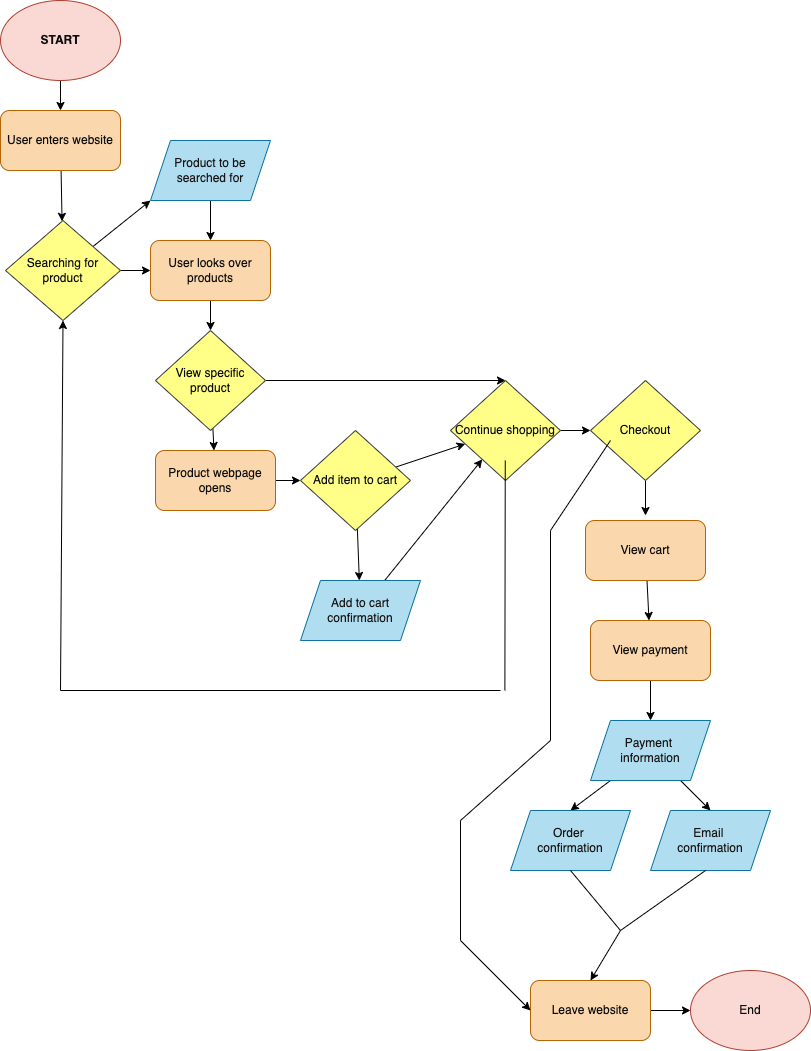

The diagram above was exported from draw.io. Its source (the exported page's mxGraphModel, read from the mxfile embedded in the PNG):
<mxGraphModel dx="920" dy="853" grid="1" gridSize="10" guides="1" tooltips="1" connect="1" arrows="1" fold="1" page="1" pageScale="1" pageWidth="850" pageHeight="1100" math="0" shadow="0">
  <root>
    <mxCell id="0" />
    <mxCell id="1" parent="0" />
    <mxCell id="4" style="edgeStyle=none;html=1;exitX=0.5;exitY=1;exitDx=0;exitDy=0;fontColor=#0D0D0D;" edge="1" parent="1" source="2" target="3">
      <mxGeometry relative="1" as="geometry" />
    </mxCell>
    <mxCell id="2" value="&lt;font color=&quot;#0d0d0d&quot;&gt;START&lt;/font&gt;" style="ellipse;whiteSpace=wrap;html=1;fillColor=#fad9d5;strokeColor=#ae4132;fontStyle=1" vertex="1" parent="1">
      <mxGeometry x="30" y="20" width="120" height="80" as="geometry" />
    </mxCell>
    <mxCell id="6" value="" style="edgeStyle=none;html=1;fontColor=#0D0D0D;" edge="1" parent="1" source="3" target="5">
      <mxGeometry relative="1" as="geometry" />
    </mxCell>
    <mxCell id="3" value="&lt;font color=&quot;#0d0d0d&quot;&gt;User enters website&lt;/font&gt;" style="rounded=1;whiteSpace=wrap;html=1;fillColor=#fad7ac;strokeColor=#b46504;" vertex="1" parent="1">
      <mxGeometry x="30" y="130" width="120" height="60" as="geometry" />
    </mxCell>
    <mxCell id="8" value="" style="edgeStyle=none;html=1;fontColor=#0D0D0D;" edge="1" parent="1" source="5" target="7">
      <mxGeometry relative="1" as="geometry" />
    </mxCell>
    <mxCell id="76" style="edgeStyle=none;html=1;entryX=0;entryY=1;entryDx=0;entryDy=0;fontColor=#161414;" edge="1" parent="1" source="5" target="75">
      <mxGeometry relative="1" as="geometry" />
    </mxCell>
    <mxCell id="5" value="&lt;font color=&quot;#0d0d0d&quot;&gt;Searching for product&lt;/font&gt;" style="rhombus;whiteSpace=wrap;html=1;fillColor=#ffff88;strokeColor=#36393d;" vertex="1" parent="1">
      <mxGeometry x="35" y="240" width="115" height="100" as="geometry" />
    </mxCell>
    <mxCell id="29" value="" style="edgeStyle=none;html=1;fontColor=#161414;" edge="1" parent="1" source="7" target="13">
      <mxGeometry relative="1" as="geometry" />
    </mxCell>
    <mxCell id="7" value="&lt;font color=&quot;#0d0d0d&quot;&gt;User looks over products&lt;/font&gt;" style="rounded=1;whiteSpace=wrap;html=1;fillColor=#fad7ac;strokeColor=#b46504;" vertex="1" parent="1">
      <mxGeometry x="180" y="260" width="120" height="60" as="geometry" />
    </mxCell>
    <mxCell id="22" value="" style="edgeStyle=none;html=1;fontColor=#161414;" edge="1" parent="1" source="11" target="21">
      <mxGeometry relative="1" as="geometry" />
    </mxCell>
    <mxCell id="24" value="" style="edgeStyle=none;html=1;fontColor=#161414;" edge="1" parent="1" source="11" target="19">
      <mxGeometry relative="1" as="geometry" />
    </mxCell>
    <mxCell id="11" value="&lt;font color=&quot;#0d0d0d&quot;&gt;Add item to cart&lt;/font&gt;" style="rhombus;whiteSpace=wrap;html=1;fillColor=#ffff88;strokeColor=#36393d;" vertex="1" parent="1">
      <mxGeometry x="330" y="450" width="110" height="100" as="geometry" />
    </mxCell>
    <mxCell id="17" value="" style="edgeStyle=none;html=1;fontColor=#ffffff;startArrow=none;" edge="1" parent="1" source="15" target="16">
      <mxGeometry relative="1" as="geometry" />
    </mxCell>
    <mxCell id="27" style="edgeStyle=none;html=1;entryX=0.5;entryY=0;entryDx=0;entryDy=0;fontColor=#161414;" edge="1" parent="1" source="13" target="19">
      <mxGeometry relative="1" as="geometry" />
    </mxCell>
    <mxCell id="32" value="" style="edgeStyle=none;html=1;fontColor=#161414;" edge="1" parent="1" source="13" target="16">
      <mxGeometry relative="1" as="geometry" />
    </mxCell>
    <mxCell id="13" value="&lt;font color=&quot;#0d0d0d&quot;&gt;View specific product&lt;/font&gt;" style="rhombus;whiteSpace=wrap;html=1;fillColor=#ffff88;strokeColor=#36393d;" vertex="1" parent="1">
      <mxGeometry x="185" y="350" width="110" height="100" as="geometry" />
    </mxCell>
    <mxCell id="20" value="" style="edgeStyle=none;html=1;fontColor=#ffffff;" edge="1" parent="1" source="16" target="11">
      <mxGeometry relative="1" as="geometry" />
    </mxCell>
    <mxCell id="16" value="&lt;font color=&quot;#0d0d0d&quot;&gt;Product webpage opens&lt;/font&gt;" style="rounded=1;whiteSpace=wrap;html=1;fillColor=#fad7ac;strokeColor=#b46504;" vertex="1" parent="1">
      <mxGeometry x="185" y="470" width="120" height="60" as="geometry" />
    </mxCell>
    <mxCell id="43" value="" style="edgeStyle=none;html=1;fontColor=#161414;" edge="1" parent="1" source="19" target="42">
      <mxGeometry relative="1" as="geometry" />
    </mxCell>
    <mxCell id="19" value="&lt;font color=&quot;#0d0d0d&quot;&gt;Continue shopping&lt;/font&gt;" style="rhombus;whiteSpace=wrap;html=1;fillColor=#ffff88;strokeColor=#36393d;" vertex="1" parent="1">
      <mxGeometry x="480" y="400" width="110" height="100" as="geometry" />
    </mxCell>
    <mxCell id="26" style="edgeStyle=none;html=1;fontColor=#161414;" edge="1" parent="1" source="21" target="19">
      <mxGeometry relative="1" as="geometry" />
    </mxCell>
    <mxCell id="21" value="&lt;font color=&quot;#161414&quot;&gt;Add to cart confirmation&lt;/font&gt;" style="shape=parallelogram;perimeter=parallelogramPerimeter;whiteSpace=wrap;html=1;fixedSize=1;fillColor=#b1ddf0;strokeColor=#10739e;" vertex="1" parent="1">
      <mxGeometry x="330" y="600" width="120" height="60" as="geometry" />
    </mxCell>
    <mxCell id="23" value="&lt;font color=&quot;#ffffff&quot;&gt;YES&lt;/font&gt;" style="text;html=1;strokeColor=none;fillColor=none;align=center;verticalAlign=middle;whiteSpace=wrap;rounded=0;fontColor=#0D0D0D;" vertex="1" parent="1">
      <mxGeometry x="330" y="550" width="60" height="30" as="geometry" />
    </mxCell>
    <mxCell id="25" value="&lt;font color=&quot;#ffffff&quot;&gt;NO&lt;/font&gt;" style="text;html=1;strokeColor=none;fillColor=none;align=center;verticalAlign=middle;whiteSpace=wrap;rounded=0;fontColor=#0D0D0D;" vertex="1" parent="1">
      <mxGeometry x="420" y="440" width="60" height="30" as="geometry" />
    </mxCell>
    <mxCell id="28" value="&lt;font color=&quot;#ffffff&quot;&gt;NO&lt;/font&gt;" style="text;html=1;strokeColor=none;fillColor=none;align=center;verticalAlign=middle;whiteSpace=wrap;rounded=0;fontColor=#0D0D0D;" vertex="1" parent="1">
      <mxGeometry x="370" y="370" width="60" height="30" as="geometry" />
    </mxCell>
    <mxCell id="15" value="&lt;font color=&quot;#ffffff&quot;&gt;YES&lt;/font&gt;" style="text;html=1;strokeColor=none;fillColor=none;align=center;verticalAlign=middle;whiteSpace=wrap;rounded=0;fontColor=#0D0D0D;" vertex="1" parent="1">
      <mxGeometry x="180" y="440" width="60" height="30" as="geometry" />
    </mxCell>
    <mxCell id="36" value="" style="endArrow=none;html=1;fontColor=#161414;" edge="1" parent="1">
      <mxGeometry width="50" height="50" relative="1" as="geometry">
        <mxPoint x="534.38" y="710" as="sourcePoint" />
        <mxPoint x="534.76" y="480" as="targetPoint" />
      </mxGeometry>
    </mxCell>
    <mxCell id="38" value="" style="endArrow=none;html=1;fontColor=#161414;" edge="1" parent="1">
      <mxGeometry width="50" height="50" relative="1" as="geometry">
        <mxPoint x="90" y="710" as="sourcePoint" />
        <mxPoint x="530" y="710" as="targetPoint" />
      </mxGeometry>
    </mxCell>
    <mxCell id="40" value="" style="endArrow=classic;html=1;fontColor=#161414;entryX=0.5;entryY=1;entryDx=0;entryDy=0;" edge="1" parent="1" target="5">
      <mxGeometry width="50" height="50" relative="1" as="geometry">
        <mxPoint x="90" y="710" as="sourcePoint" />
        <mxPoint x="90" y="320" as="targetPoint" />
      </mxGeometry>
    </mxCell>
    <mxCell id="41" value="&lt;font color=&quot;#ffffff&quot;&gt;YES&lt;/font&gt;" style="text;html=1;strokeColor=none;fillColor=none;align=center;verticalAlign=middle;whiteSpace=wrap;rounded=0;fontColor=#0D0D0D;" vertex="1" parent="1">
      <mxGeometry x="260" y="720" width="60" height="30" as="geometry" />
    </mxCell>
    <mxCell id="47" value="" style="edgeStyle=none;html=1;fontColor=#161414;" edge="1" parent="1" source="42">
      <mxGeometry relative="1" as="geometry">
        <mxPoint x="675" y="535" as="targetPoint" />
      </mxGeometry>
    </mxCell>
    <mxCell id="42" value="&lt;font color=&quot;#0d0d0d&quot;&gt;Checkout&lt;br&gt;&lt;/font&gt;" style="rhombus;whiteSpace=wrap;html=1;fillColor=#ffff88;strokeColor=#36393d;" vertex="1" parent="1">
      <mxGeometry x="620" y="400" width="110" height="100" as="geometry" />
    </mxCell>
    <mxCell id="74" value="" style="edgeStyle=none;html=1;fontColor=#161414;" edge="1" parent="1" source="44" target="73">
      <mxGeometry relative="1" as="geometry" />
    </mxCell>
    <mxCell id="44" value="&lt;font color=&quot;#0d0d0d&quot;&gt;Leave website&lt;br&gt;&lt;/font&gt;" style="rounded=1;whiteSpace=wrap;html=1;fillColor=#fad7ac;strokeColor=#b46504;" vertex="1" parent="1">
      <mxGeometry x="560" y="1000" width="120" height="60" as="geometry" />
    </mxCell>
    <mxCell id="45" value="&lt;font color=&quot;#ffffff&quot;&gt;NO&lt;/font&gt;" style="text;html=1;strokeColor=none;fillColor=none;align=center;verticalAlign=middle;whiteSpace=wrap;rounded=0;fontColor=#0D0D0D;" vertex="1" parent="1">
      <mxGeometry x="570" y="410" width="60" height="30" as="geometry" />
    </mxCell>
    <mxCell id="50" value="" style="edgeStyle=none;html=1;fontColor=#161414;" edge="1" parent="1" source="48" target="49">
      <mxGeometry relative="1" as="geometry" />
    </mxCell>
    <mxCell id="48" value="&lt;font color=&quot;#0d0d0d&quot;&gt;View cart&lt;br&gt;&lt;/font&gt;" style="rounded=1;whiteSpace=wrap;html=1;fillColor=#fad7ac;strokeColor=#b46504;" vertex="1" parent="1">
      <mxGeometry x="615" y="540" width="120" height="60" as="geometry" />
    </mxCell>
    <mxCell id="52" value="" style="edgeStyle=none;html=1;fontColor=#161414;" edge="1" parent="1" source="49" target="51">
      <mxGeometry relative="1" as="geometry" />
    </mxCell>
    <mxCell id="49" value="&lt;font color=&quot;#0d0d0d&quot;&gt;View payment&lt;br&gt;&lt;/font&gt;" style="rounded=1;whiteSpace=wrap;html=1;fillColor=#fad7ac;strokeColor=#b46504;" vertex="1" parent="1">
      <mxGeometry x="620" y="640" width="120" height="60" as="geometry" />
    </mxCell>
    <mxCell id="55" style="edgeStyle=none;html=1;entryX=0.5;entryY=0;entryDx=0;entryDy=0;fontColor=#161414;" edge="1" parent="1" source="51" target="53">
      <mxGeometry relative="1" as="geometry" />
    </mxCell>
    <mxCell id="56" style="edgeStyle=none;html=1;entryX=0.5;entryY=0;entryDx=0;entryDy=0;fontColor=#161414;" edge="1" parent="1" source="51" target="54">
      <mxGeometry relative="1" as="geometry" />
    </mxCell>
    <mxCell id="51" value="&lt;font color=&quot;#161414&quot;&gt;Payment &lt;br&gt;information&lt;/font&gt;" style="shape=parallelogram;perimeter=parallelogramPerimeter;whiteSpace=wrap;html=1;fixedSize=1;fillColor=#b1ddf0;strokeColor=#10739e;" vertex="1" parent="1">
      <mxGeometry x="620" y="740" width="120" height="60" as="geometry" />
    </mxCell>
    <mxCell id="53" value="&lt;font color=&quot;#161414&quot;&gt;Order &lt;br&gt;confirmation&lt;/font&gt;" style="shape=parallelogram;perimeter=parallelogramPerimeter;whiteSpace=wrap;html=1;fixedSize=1;fillColor=#b1ddf0;strokeColor=#10739e;" vertex="1" parent="1">
      <mxGeometry x="540" y="830" width="120" height="60" as="geometry" />
    </mxCell>
    <mxCell id="54" value="&lt;font color=&quot;#161414&quot;&gt;Email &lt;br&gt;confirmation&lt;/font&gt;" style="shape=parallelogram;perimeter=parallelogramPerimeter;whiteSpace=wrap;html=1;fixedSize=1;fillColor=#b1ddf0;strokeColor=#10739e;" vertex="1" parent="1">
      <mxGeometry x="680" y="830" width="120" height="60" as="geometry" />
    </mxCell>
    <mxCell id="62" value="" style="endArrow=none;html=1;fontColor=#161414;" edge="1" parent="1">
      <mxGeometry width="50" height="50" relative="1" as="geometry">
        <mxPoint x="650" y="950" as="sourcePoint" />
        <mxPoint x="600" y="890" as="targetPoint" />
      </mxGeometry>
    </mxCell>
    <mxCell id="63" value="" style="endArrow=none;html=1;fontColor=#161414;" edge="1" parent="1">
      <mxGeometry width="50" height="50" relative="1" as="geometry">
        <mxPoint x="650" y="950" as="sourcePoint" />
        <mxPoint x="735" y="890" as="targetPoint" />
      </mxGeometry>
    </mxCell>
    <mxCell id="65" value="" style="endArrow=classic;html=1;fontColor=#161414;entryX=0.5;entryY=0;entryDx=0;entryDy=0;" edge="1" parent="1" target="44">
      <mxGeometry width="50" height="50" relative="1" as="geometry">
        <mxPoint x="650" y="950" as="sourcePoint" />
        <mxPoint x="650" y="990" as="targetPoint" />
      </mxGeometry>
    </mxCell>
    <mxCell id="66" value="&lt;font color=&quot;#ffffff&quot;&gt;YES&lt;/font&gt;" style="text;html=1;strokeColor=none;fillColor=none;align=center;verticalAlign=middle;whiteSpace=wrap;rounded=0;fontColor=#0D0D0D;" vertex="1" parent="1">
      <mxGeometry x="675" y="490" width="60" height="30" as="geometry" />
    </mxCell>
    <mxCell id="67" value="" style="endArrow=none;html=1;fontColor=#161414;" edge="1" parent="1">
      <mxGeometry width="50" height="50" relative="1" as="geometry">
        <mxPoint x="580" y="550" as="sourcePoint" />
        <mxPoint x="640" y="460" as="targetPoint" />
      </mxGeometry>
    </mxCell>
    <mxCell id="68" value="" style="endArrow=none;html=1;fontColor=#161414;" edge="1" parent="1">
      <mxGeometry width="50" height="50" relative="1" as="geometry">
        <mxPoint x="580" y="760" as="sourcePoint" />
        <mxPoint x="580" y="550" as="targetPoint" />
      </mxGeometry>
    </mxCell>
    <mxCell id="69" value="" style="endArrow=none;html=1;fontColor=#161414;" edge="1" parent="1">
      <mxGeometry width="50" height="50" relative="1" as="geometry">
        <mxPoint x="490" y="840" as="sourcePoint" />
        <mxPoint x="580" y="760" as="targetPoint" />
      </mxGeometry>
    </mxCell>
    <mxCell id="70" value="" style="endArrow=none;html=1;fontColor=#161414;" edge="1" parent="1">
      <mxGeometry width="50" height="50" relative="1" as="geometry">
        <mxPoint x="490" y="960" as="sourcePoint" />
        <mxPoint x="490" y="840" as="targetPoint" />
      </mxGeometry>
    </mxCell>
    <mxCell id="71" value="" style="endArrow=classic;html=1;fontColor=#161414;entryX=0;entryY=0.5;entryDx=0;entryDy=0;" edge="1" parent="1" target="44">
      <mxGeometry width="50" height="50" relative="1" as="geometry">
        <mxPoint x="490" y="960" as="sourcePoint" />
        <mxPoint x="540" y="910" as="targetPoint" />
      </mxGeometry>
    </mxCell>
    <mxCell id="72" value="&lt;font color=&quot;#ffffff&quot;&gt;NO&lt;/font&gt;" style="text;html=1;strokeColor=none;fillColor=none;align=center;verticalAlign=middle;whiteSpace=wrap;rounded=0;fontColor=#0D0D0D;" vertex="1" parent="1">
      <mxGeometry x="440" y="890" width="60" height="30" as="geometry" />
    </mxCell>
    <mxCell id="73" value="&lt;font color=&quot;#0d0d0d&quot;&gt;End&lt;/font&gt;" style="ellipse;whiteSpace=wrap;html=1;fillColor=#fad9d5;strokeColor=#ae4132;" vertex="1" parent="1">
      <mxGeometry x="720" y="990" width="120" height="80" as="geometry" />
    </mxCell>
    <mxCell id="77" value="" style="edgeStyle=none;html=1;fontColor=#161414;" edge="1" parent="1" source="75" target="7">
      <mxGeometry relative="1" as="geometry" />
    </mxCell>
    <mxCell id="75" value="&lt;font color=&quot;#161414&quot;&gt;Product to be searched for&lt;/font&gt;" style="shape=parallelogram;perimeter=parallelogramPerimeter;whiteSpace=wrap;html=1;fixedSize=1;fillColor=#b1ddf0;strokeColor=#10739e;" vertex="1" parent="1">
      <mxGeometry x="180" y="160" width="120" height="60" as="geometry" />
    </mxCell>
    <mxCell id="78" value="&lt;font color=&quot;#ffffff&quot;&gt;YES&lt;/font&gt;" style="text;html=1;strokeColor=none;fillColor=none;align=center;verticalAlign=middle;whiteSpace=wrap;rounded=0;fontColor=#0D0D0D;" vertex="1" parent="1">
      <mxGeometry x="110" y="210" width="60" height="30" as="geometry" />
    </mxCell>
    <mxCell id="79" value="&lt;font color=&quot;#ffffff&quot;&gt;NO&lt;/font&gt;" style="text;html=1;strokeColor=none;fillColor=none;align=center;verticalAlign=middle;whiteSpace=wrap;rounded=0;fontColor=#0D0D0D;" vertex="1" parent="1">
      <mxGeometry x="130" y="290" width="60" height="30" as="geometry" />
    </mxCell>
  </root>
</mxGraphModel>